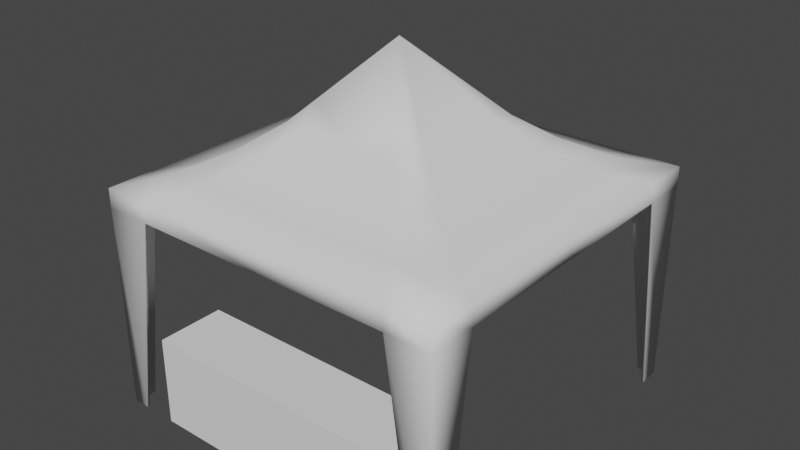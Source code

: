 # Source: BaseStand.blend  (saved by Blender 2.82.7; exported with 4.5.12 LTS)
import bpy
from mathutils import Matrix  # noqa: F401  (used for matrix-valued properties, if any)

bpy.ops.wm.read_factory_settings(use_empty=True)
scene = bpy.context.scene
scene.name = 'Scene'

# ---- collections
col_collection = bpy.data.collections.new('Collection'); scene.collection.children.link(col_collection)

# ---- world
world_world = bpy.data.worlds.new('World'); scene.world = world_world
world_world.use_nodes = True; world_world.node_tree.nodes.clear()
_N = world_world.node_tree.nodes; _L = world_world.node_tree.links
n0 = _N.new('ShaderNodeOutputWorld'); n0.name = 'World Output'; n0.location = (300, 300)
n1 = _N.new('ShaderNodeBackground'); n1.name = 'Background'; n1.location = (10, 300)
n1.inputs[0].default_value = (0.05088, 0.05088, 0.05088, 1.0)
_L.new(n1.outputs[0], n0.inputs[0])
n0.is_active_output = True
world_world.color = (0.05088, 0.05088, 0.05088)
world_world.use_sun_shadow = False
world_world.sun_shadow_jitter_overblur = 0.0

# ---- meshes
me_plane = bpy.data.meshes.new('Plane')
me_plane.from_pydata([(-0.768, -0.768, 3.15), (0.768, -0.768, 3.146), (-0.768, 0.768, 3.147), (0.768, 0.768, 3.143), (-1.109, -1.109, 2.89), (1.109, -1.109, 2.887), (-1.109, 1.109, 2.887), (1.109, 1.109, 2.884), (-1.58, -1.58, 2.639), (1.58, -1.58, 2.637), (-1.58, 1.58, 2.638), (1.58, 1.58, 2.636), (-2.008, -2.008, 2.521), (2.008, -2.008, 2.52), (-2.008, 2.008, 2.52), (2.008, 2.008, 2.52), (0.0, -0.768, 3.148), (0.0, -1.109, 2.888), (0.0, -1.58, 2.638), (0.0, -2.008, 2.521), (-1.109, 0.0, 2.889), (-1.58, 0.0, 2.639), (-2.008, 0.0, 2.521), (1.109, 0.0, 2.886), (1.58, 0.0, 2.637), (2.008, 0.0, 2.52), (0.0, 1.58, 2.637), (0.0, 2.008, 2.52), (0.0, 1.109, 2.886), (0.0, 0.768, 3.145), (-0.768, 0.0, 3.149), (-0.00466, -0.003498, 3.973), (0.768, 0.0, 3.145), (0.8266, 1.109, 2.885), (-0.8266, 1.109, 2.887), (-1.178, 1.58, 2.638), (1.178, 1.58, 2.636), (1.178, -1.58, 2.638), (-1.178, -1.58, 2.639), (1.496, -2.008, 2.52), (-1.496, -2.008, 2.521), (0.8266, -1.109, 2.887), (-0.8266, -1.109, 2.889), (-1.58, -1.178, 2.639), (-1.58, 1.178, 2.638), (-2.008, -1.496, 2.521), (-2.008, 1.496, 2.521), (-1.109, -0.8266, 2.89), (-1.109, 0.8266, 2.888), (1.58, 1.178, 2.636), (1.58, -1.178, 2.637), (2.008, 1.496, 2.52), (2.008, -1.496, 2.52), (1.109, 0.8266, 2.885), (1.109, -0.8266, 2.886), (-1.496, 2.008, 2.52), (1.496, 2.008, 2.52), (0.5723, -0.768, 3.147), (-0.5723, -0.768, 3.15), (-0.5723, 0.768, 3.147), (0.5723, 0.768, 3.144), (0.5712, -0.5732, 3.357), (-0.5735, -0.5732, 3.36), (-0.5735, 0.5715, 3.358), (0.5712, 0.5715, 3.355), (-0.768, -0.5723, 3.15), (-0.768, 0.5723, 3.148), (0.768, 0.5723, 3.144), (0.768, -0.5723, 3.146), (-2.008, -2.008, 2.305), (2.008, -2.008, 2.304), (-2.008, 2.008, 2.304), (2.008, 2.008, 2.303), (0.0, -2.008, 2.304), (-2.008, 0.0, 2.304), (2.008, 0.0, 2.304), (0.0, 2.008, 2.304), (1.496, -2.008, 2.304), (-1.496, -2.008, 2.305), (-2.008, -1.496, 2.305), (-2.008, 1.496, 2.304), (2.008, 1.496, 2.303), (2.008, -1.496, 2.304), (-1.496, 2.008, 2.304), (1.496, 2.008, 2.303), (-2.008, -2.008, 0.00728), (2.008, -2.008, 0.006565), (-2.008, 2.008, 0.006742), (2.008, 2.008, 0.006038), (1.822, -2.008, 0.006656), (-1.822, -2.008, 0.007189), (-2.008, -1.774, 0.007211), (-2.008, 1.774, 0.00681), (2.008, 1.774, 0.006105), (2.008, -1.774, 0.006498), (-1.822, 2.008, 0.006652), (1.822, 2.008, 0.006127)], [], [(32, 68, 54, 23), (30, 66, 48, 20), (16, 58, 42, 17), (17, 42, 38, 18), (23, 54, 50, 24), (20, 48, 44, 21), (24, 50, 52, 25), (18, 38, 40, 19), (21, 44, 46, 22), (37, 18, 19, 39), (41, 17, 18, 37), (57, 16, 17, 41), (43, 21, 22, 45), (47, 20, 21, 43), (65, 30, 20, 47), (49, 24, 25, 51), (53, 23, 24, 49), (67, 32, 23, 53), (34, 28, 26, 35), (26, 36, 56, 27), (35, 26, 27, 55), (59, 29, 28, 34), (28, 33, 36, 26), (63, 31, 29, 59), (29, 60, 33, 28), (32, 31, 61, 68), (58, 16, 31, 62), (29, 31, 64, 60), (31, 63, 66, 30), (31, 16, 57, 61), (30, 65, 62, 31), (64, 31, 32, 67), (33, 7, 11, 36), (2, 59, 34, 6), (6, 34, 35, 10), (36, 11, 15, 56), (5, 41, 37, 9), (38, 8, 12, 40), (9, 37, 39, 13), (1, 57, 41, 5), (42, 4, 8, 38), (4, 47, 43, 8), (44, 10, 14, 46), (8, 43, 45, 12), (0, 65, 47, 4), (48, 6, 10, 44), (7, 53, 49, 11), (50, 9, 13, 52), (11, 49, 51, 15), (3, 67, 53, 7), (54, 5, 9, 50), (10, 35, 55, 14), (61, 57, 1), (58, 0, 4, 42), (60, 3, 7, 33), (2, 63, 59), (60, 64, 3), (68, 61, 1), (0, 58, 62), (63, 2, 66), (65, 0, 62), (66, 2, 6, 48), (3, 64, 67), (68, 1, 5, 54), (25, 52, 82, 75), (40, 12, 69, 78), (14, 55, 83, 71), (56, 15, 72, 84), (55, 27, 76, 83), (51, 25, 75, 81), (27, 56, 84, 76), (22, 46, 80, 74), (39, 19, 73, 77), (15, 51, 81, 72), (45, 22, 74, 79), (52, 13, 70, 82), (19, 40, 78, 73), (12, 45, 79, 69), (46, 14, 71, 80), (13, 39, 77, 70), (84, 72, 88, 96), (82, 70, 86, 94), (80, 71, 87, 92), (78, 69, 85, 90), (71, 83, 95, 87), (72, 81, 93, 88), (69, 79, 91, 85), (70, 77, 89, 86)])
me_plane.polygons.foreach_set('use_smooth', [True] * 88)
_uv = me_plane.uv_layers.new(name='UVMap')
_uv.uv.foreach_set('vector', [1.0, 0.5, 1.0, 0.1274, 1.0, 0.1274, 1.0, 0.5, 0.0, 0.4973, 0.0, 0.8679, 0.0, 0.8679, 0.0, 0.4973, 0.5, 0.0, 0.1274, 0.0, 0.1274, 0.0, 0.5, 0.0, 0.5, 0.0, 0.1274, 0.0, 0.1274, 0.0, 0.5, 0.0, 1.0, 0.5, 1.0, 0.1274, 1.0, 0.1274, 1.0, 0.5, 0.0, 0.4973, 0.0, 0.8679, 0.0, 0.8679, 0.0, 0.4973, 1.0, 0.5, 1.0, 0.1274, 1.0, 0.1274, 1.0, 0.5, 0.5, 0.0, 0.1274, 0.0, 0.1274, 0.0, 0.5, 0.0, 0.0, 0.4973, 0.0, 0.8679, 0.0, 0.8679, 0.0, 0.4973, 0.8726, 0.0, 0.5, 0.0, 0.5, 0.0, 0.8726, 0.0, 0.8726, 0.0, 0.5, 0.0, 0.5, 0.0, 0.8726, 0.0, 0.8726, 0.0, 0.5, 0.0, 0.5, 0.0, 0.8726, 0.0, 0.0, 0.1267, 0.0, 0.4973, 0.0, 0.4973, 0.0, 0.1267, 0.0, 0.1267, 0.0, 0.4973, 0.0, 0.4973, 0.0, 0.1267, 0.0, 0.1267, 0.0, 0.4973, 0.0, 0.4973, 0.0, 0.1267, 1.0, 0.8726, 1.0, 0.5, 1.0, 0.5, 1.0, 0.8726, 1.0, 0.8726, 1.0, 0.5, 1.0, 0.5, 1.0, 0.8726, 1.0, 0.8726, 1.0, 0.5, 1.0, 0.5, 1.0, 0.8726, 0.1274, 0.9953, 0.5, 0.9973, 0.5, 0.9973, 0.1274, 0.9953, 0.5, 0.9973, 0.8726, 0.9993, 0.8726, 0.9993, 0.5, 0.9973, 0.1274, 0.9953, 0.5, 0.9973, 0.5, 0.9973, 0.1274, 0.9953, 0.1274, 0.9953, 0.5, 0.9973, 0.5, 0.9973, 0.1274, 0.9953, 0.5, 0.9973, 0.8726, 0.9993, 0.8726, 0.9993, 0.5, 0.9973, 0.127, 0.8683, 0.4984, 0.4988, 0.5, 0.9973, 0.1274, 0.9953, 0.5, 0.9973, 0.8726, 0.9993, 0.8726, 0.9993, 0.5, 0.9973, 1.0, 0.5, 0.4984, 0.4988, 0.8722, 0.1271, 1.0, 0.1274, 0.1274, 0.0, 0.5, 0.0, 0.4984, 0.4988, 0.127, 0.1271, 0.5, 0.9973, 0.4984, 0.4988, 0.8722, 0.8723, 0.8726, 0.9993, 0.4984, 0.4988, 0.127, 0.8683, 0.0, 0.8679, 0.0, 0.4973, 0.4984, 0.4988, 0.5, 0.0, 0.8726, 0.0, 0.8722, 0.1271, 0.0, 0.4973, 0.0, 0.1267, 0.127, 0.1271, 0.4984, 0.4988, 0.8722, 0.8723, 0.4984, 0.4988, 1.0, 0.5, 1.0, 0.8726, 0.8726, 0.9993, 1.0, 1.0, 1.0, 1.0, 0.8726, 0.9993, 0.0, 0.9946, 0.1274, 0.9953, 0.1274, 0.9953, 0.0, 0.9946, 0.0, 0.9946, 0.1274, 0.9953, 0.1274, 0.9953, 0.0, 0.9946, 0.8726, 0.9993, 1.0, 1.0, 1.0, 1.0, 0.8726, 0.9993, 1.0, 0.0, 0.8726, 0.0, 0.8726, 0.0, 1.0, 0.0, 0.1274, 0.0, 0.0, 0.0, 0.0, 0.0, 0.1274, 0.0, 1.0, 0.0, 0.8726, 0.0, 0.8726, 0.0, 1.0, 0.0, 1.0, 0.0, 0.8726, 0.0, 0.8726, 0.0, 1.0, 0.0, 0.1274, 0.0, 0.0, 0.0, 0.0, 0.0, 0.1274, 0.0, 0.0, 0.0, 0.0, 0.1267, 0.0, 0.1267, 0.0, 0.0, 0.0, 0.8679, 0.0, 0.9946, 0.0, 0.9946, 0.0, 0.8679, 0.0, 0.0, 0.0, 0.1267, 0.0, 0.1267, 0.0, 0.0, 0.0, 0.0, 0.0, 0.1267, 0.0, 0.1267, 0.0, 0.0, 0.0, 0.8679, 0.0, 0.9946, 0.0, 0.9946, 0.0, 0.8679, 1.0, 1.0, 1.0, 0.8726, 1.0, 0.8726, 1.0, 1.0, 1.0, 0.1274, 1.0, 0.0, 1.0, 0.0, 1.0, 0.1274, 1.0, 1.0, 1.0, 0.8726, 1.0, 0.8726, 1.0, 1.0, 1.0, 1.0, 1.0, 0.8726, 1.0, 0.8726, 1.0, 1.0, 1.0, 0.1274, 1.0, 0.0, 1.0, 0.0, 1.0, 0.1274, 0.0, 0.9946, 0.1274, 0.9953, 0.1274, 0.9953, 0.0, 0.9946, 0.8722, 0.1271, 0.8726, 0.0, 1.0, 0.0, 0.1274, 0.0, 0.0, 0.0, 0.0, 0.0, 0.1274, 0.0, 0.8726, 0.9993, 1.0, 1.0, 1.0, 1.0, 0.8726, 0.9993, 0.0, 0.9946, 0.127, 0.8683, 0.1274, 0.9953, 0.8726, 0.9993, 0.8722, 0.8723, 1.0, 1.0, 1.0, 0.1274, 0.8722, 0.1271, 1.0, 0.0, 0.0, 0.0, 0.1274, 0.0, 0.127, 0.1271, 0.127, 0.8683, 0.0, 0.9946, 0.0, 0.8679, 0.0, 0.1267, 0.0, 0.0, 0.127, 0.1271, 0.0, 0.8679, 0.0, 0.9946, 0.0, 0.9946, 0.0, 0.8679, 1.0, 1.0, 0.8722, 0.8723, 1.0, 0.8726, 1.0, 0.1274, 1.0, 0.0, 1.0, 0.0, 1.0, 0.1274, 1.0, 0.5, 1.0, 0.1274, 1.0, 0.1274, 1.0, 0.5, 0.1274, 0.0, 0.0, 0.0, 0.0, 0.0, 0.1274, 0.0, 0.0, 0.9946, 0.1274, 0.9953, 0.1274, 0.9953, 0.0, 0.9946, 0.8726, 0.9993, 1.0, 1.0, 1.0, 1.0, 0.8726, 0.9993, 0.1274, 0.9953, 0.5, 0.9973, 0.5, 0.9973, 0.1274, 0.9953, 1.0, 0.8726, 1.0, 0.5, 1.0, 0.5, 1.0, 0.8726, 0.5, 0.9973, 0.8726, 0.9993, 0.8726, 0.9993, 0.5, 0.9973, 0.0, 0.4973, 0.0, 0.8679, 0.0, 0.8679, 0.0, 0.4973, 0.8726, 0.0, 0.5, 0.0, 0.5, 0.0, 0.8726, 0.0, 1.0, 1.0, 1.0, 0.8726, 1.0, 0.8726, 1.0, 1.0, 0.0, 0.1267, 0.0, 0.4973, 0.0, 0.4973, 0.0, 0.1267, 1.0, 0.1274, 1.0, 0.0, 1.0, 0.0, 1.0, 0.1274, 0.5, 0.0, 0.1274, 0.0, 0.1274, 0.0, 0.5, 0.0, 0.0, 0.0, 0.0, 0.1267, 0.0, 0.1267, 0.0, 0.0, 0.0, 0.8679, 0.0, 0.9946, 0.0, 0.9946, 0.0, 0.8679, 1.0, 0.0, 0.8726, 0.0, 0.8726, 0.0, 1.0, 0.0, 0.8726, 0.9993, 1.0, 1.0, 1.0, 1.0, 0.8726, 0.9993, 1.0, 0.1274, 1.0, 0.0, 1.0, 0.0, 1.0, 0.1274, 0.0, 0.8679, 0.0, 0.9946, 0.0, 0.9946, 0.0, 0.8679, 0.1274, 0.0, 0.0, 0.0, 0.0, 0.0, 0.1274, 0.0, 0.0, 0.9946, 0.1274, 0.9953, 0.1274, 0.9953, 0.0, 0.9946, 1.0, 1.0, 1.0, 0.8726, 1.0, 0.8726, 1.0, 1.0, 0.0, 0.0, 0.0, 0.1267, 0.0, 0.1267, 0.0, 0.0, 1.0, 0.0, 0.8726, 0.0, 0.8726, 0.0, 1.0, 0.0])
me_plane.use_remesh_fix_poles = True
me_plane.use_remesh_preserve_attributes = False
me_plane.use_mirror_vertex_groups = False
me_plane.update()
me_cube_001 = bpy.data.meshes.new('Cube.001')
me_cube_001.from_pydata([(-1.446, -2.0, 0.0), (-1.446, -2.0, 1.0), (-1.446, -1.244, 0.0), (-1.446, -1.244, 1.0), (1.48, -2.0, 0.0), (1.48, -2.0, 1.0), (1.48, -1.244, 0.0), (1.48, -1.244, 1.0)], [], [(0, 1, 3, 2), (2, 3, 7, 6), (6, 7, 5, 4), (4, 5, 1, 0), (2, 6, 4, 0), (7, 3, 1, 5)])
_uv = me_cube_001.uv_layers.new(name='UVMap')
_uv.uv.foreach_set('vector', [0.375, 0.0, 0.625, 0.0, 0.625, 0.25, 0.375, 0.25, 0.375, 0.25, 0.625, 0.25, 0.625, 0.5, 0.375, 0.5, 0.375, 0.5, 0.625, 0.5, 0.625, 0.75, 0.375, 0.75, 0.375, 0.75, 0.625, 0.75, 0.625, 1.0, 0.375, 1.0, 0.125, 0.5, 0.375, 0.5, 0.375, 0.75, 0.125, 0.75, 0.625, 0.5, 0.875, 0.5, 0.875, 0.75, 0.625, 0.75])
me_cube_001.use_remesh_fix_poles = True
me_cube_001.use_remesh_preserve_attributes = False
me_cube_001.use_mirror_vertex_groups = False
me_cube_001.update()

# ---- objects
ob_plane = bpy.data.objects.new('Plane', me_plane)
ob_cube = bpy.data.objects.new('Cube', me_cube_001)

# ---- transforms, parenting, visibility, modifiers, constraints
ob_plane.location = (0.0, 0.0, 0.0)
ob_plane.lineart.crease_threshold = 0.0
_m = ob_plane.modifiers.new('Solidify', 'SOLIDIFY')
_m.solidify_mode = 'NON_MANIFOLD'
_m.thickness = 0.03
_m.nonmanifold_merge_threshold = 0.0003
ob_cube.location = (0.0, 0.0, 0.0)
ob_cube.lineart.crease_threshold = 0.0

# ---- collection membership
col_collection.objects.link(ob_plane)
col_collection.objects.link(ob_cube)

# ---- scene / render settings (as saved in the file)
scene.frame_start = 1; scene.frame_end = 250; scene.frame_set(1)
scene.render.engine = 'BLENDER_EEVEE_NEXT'
scene.cycles.use_denoising = False
scene.cycles.samples = 128
scene.cycles.sampling_pattern = 'TABULATED_SOBOL'
scene.cycles.use_adaptive_sampling = False
scene.cycles.use_light_tree = False
scene.view_settings.view_transform = 'Filmic'
bpy.context.view_layer.update()

# ---- added for rendering (the .blend has no active camera and no usable light): camera, sun
cam_auto = bpy.data.cameras.new('AutoCamera')
cam_auto.lens = 50.0
cam_auto.sensor_width = 36.0
cam_auto.clip_end = 1000.0
ob_auto_camera = bpy.data.objects.new('AutoCamera', cam_auto)
scene.collection.objects.link(ob_auto_camera)
ob_auto_camera.location = (6.41329, -7.69595, 7.11728)
ob_auto_camera.rotation_euler = (1.09748, -7.21219e-08, 0.694738)
scene.camera = ob_auto_camera
light_auto_sun = bpy.data.lights.new('AutoSun', 'SUN')
light_auto_sun.energy = 3.0
light_auto_sun.angle = 0.0523599
ob_auto_sun = bpy.data.objects.new('AutoSun', light_auto_sun)
scene.collection.objects.link(ob_auto_sun)
ob_auto_sun.rotation_euler = (0.872665, 0.174533, 0.523599)
bpy.context.view_layer.update()

